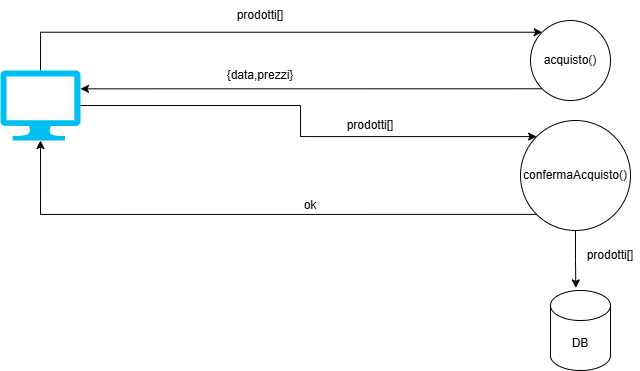

The diagram above was exported from draw.io. Its source (the exported page's mxGraphModel, read from the mxfile embedded in the PNG):
<mxGraphModel dx="975" dy="536" grid="1" gridSize="10" guides="1" tooltips="1" connect="1" arrows="1" fold="1" page="1" pageScale="1" pageWidth="827" pageHeight="1169" math="0" shadow="0">
  <root>
    <mxCell id="0" />
    <mxCell id="1" parent="0" />
    <mxCell id="On28Irh1pbArmP1-ktCT-3" edge="1" parent="1" source="On28Irh1pbArmP1-ktCT-1" style="edgeStyle=orthogonalEdgeStyle;rounded=0;orthogonalLoop=1;jettySize=auto;html=1;exitX=0.5;exitY=0;exitDx=0;exitDy=0;exitPerimeter=0;entryX=0;entryY=0;entryDx=0;entryDy=0;" target="On28Irh1pbArmP1-ktCT-2">
      <mxGeometry relative="1" as="geometry" />
    </mxCell>
    <mxCell id="On28Irh1pbArmP1-ktCT-1" parent="1" style="verticalLabelPosition=bottom;html=1;verticalAlign=top;align=center;strokeColor=none;fillColor=#00BEF2;shape=mxgraph.azure.computer;pointerEvents=1;" value="" vertex="1">
      <mxGeometry height="70" width="80" x="100" y="130" as="geometry" />
    </mxCell>
    <mxCell id="On28Irh1pbArmP1-ktCT-2" parent="1" style="ellipse;whiteSpace=wrap;html=1;aspect=fixed;" value="acquisto()" vertex="1">
      <mxGeometry height="80" width="80" x="630" y="80" as="geometry" />
    </mxCell>
    <mxCell id="On28Irh1pbArmP1-ktCT-5" parent="1" style="text;html=1;whiteSpace=wrap;strokeColor=none;fillColor=none;align=center;verticalAlign=middle;rounded=0;" value="{data,prezzi}" vertex="1">
      <mxGeometry height="30" width="60" x="330" y="120" as="geometry" />
    </mxCell>
    <mxCell id="On28Irh1pbArmP1-ktCT-6" parent="1" style="text;html=1;whiteSpace=wrap;strokeColor=none;fillColor=none;align=center;verticalAlign=middle;rounded=0;" value="prodotti[]" vertex="1">
      <mxGeometry height="30" width="60" x="330" y="60" as="geometry" />
    </mxCell>
    <mxCell id="On28Irh1pbArmP1-ktCT-7" edge="1" parent="1" source="On28Irh1pbArmP1-ktCT-2" style="edgeStyle=orthogonalEdgeStyle;rounded=0;orthogonalLoop=1;jettySize=auto;html=1;exitX=0;exitY=1;exitDx=0;exitDy=0;entryX=1;entryY=0.262;entryDx=0;entryDy=0;entryPerimeter=0;" target="On28Irh1pbArmP1-ktCT-1">
      <mxGeometry relative="1" as="geometry" />
    </mxCell>
    <mxCell id="On28Irh1pbArmP1-ktCT-8" parent="1" style="ellipse;whiteSpace=wrap;html=1;aspect=fixed;" value="confermaAcquisto()" vertex="1">
      <mxGeometry height="110" width="110" x="620" y="180" as="geometry" />
    </mxCell>
    <mxCell id="On28Irh1pbArmP1-ktCT-9" edge="1" parent="1" source="On28Irh1pbArmP1-ktCT-1" style="edgeStyle=orthogonalEdgeStyle;rounded=0;orthogonalLoop=1;jettySize=auto;html=1;entryX=0;entryY=0;entryDx=0;entryDy=0;" target="On28Irh1pbArmP1-ktCT-8">
      <mxGeometry relative="1" as="geometry" />
    </mxCell>
    <mxCell id="On28Irh1pbArmP1-ktCT-10" parent="1" style="text;html=1;whiteSpace=wrap;strokeColor=none;fillColor=none;align=center;verticalAlign=middle;rounded=0;" value="prodotti[]" vertex="1">
      <mxGeometry height="30" width="60" x="440" y="170" as="geometry" />
    </mxCell>
    <mxCell id="On28Irh1pbArmP1-ktCT-11" edge="1" parent="1" source="On28Irh1pbArmP1-ktCT-8" style="edgeStyle=orthogonalEdgeStyle;rounded=0;orthogonalLoop=1;jettySize=auto;html=1;exitX=0;exitY=1;exitDx=0;exitDy=0;entryX=0.5;entryY=1;entryDx=0;entryDy=0;entryPerimeter=0;" target="On28Irh1pbArmP1-ktCT-1">
      <mxGeometry relative="1" as="geometry" />
    </mxCell>
    <mxCell id="On28Irh1pbArmP1-ktCT-12" parent="1" style="text;html=1;whiteSpace=wrap;strokeColor=none;fillColor=none;align=center;verticalAlign=middle;rounded=0;" value="ok" vertex="1">
      <mxGeometry height="30" width="60" x="380" y="250" as="geometry" />
    </mxCell>
    <mxCell id="On28Irh1pbArmP1-ktCT-13" parent="1" style="shape=cylinder3;whiteSpace=wrap;html=1;boundedLbl=1;backgroundOutline=1;size=15;" value="DB" vertex="1">
      <mxGeometry height="80" width="60" x="650" y="350" as="geometry" />
    </mxCell>
    <mxCell id="On28Irh1pbArmP1-ktCT-14" edge="1" parent="1" source="On28Irh1pbArmP1-ktCT-8" style="edgeStyle=orthogonalEdgeStyle;rounded=0;orthogonalLoop=1;jettySize=auto;html=1;exitX=0.5;exitY=1;exitDx=0;exitDy=0;entryX=0.422;entryY=-0.032;entryDx=0;entryDy=0;entryPerimeter=0;" target="On28Irh1pbArmP1-ktCT-13">
      <mxGeometry relative="1" as="geometry" />
    </mxCell>
    <mxCell id="On28Irh1pbArmP1-ktCT-15" parent="1" style="text;html=1;whiteSpace=wrap;strokeColor=none;fillColor=none;align=center;verticalAlign=middle;rounded=0;" value="prodotti[]" vertex="1">
      <mxGeometry height="30" width="60" x="680" y="300" as="geometry" />
    </mxCell>
  </root>
</mxGraphModel>